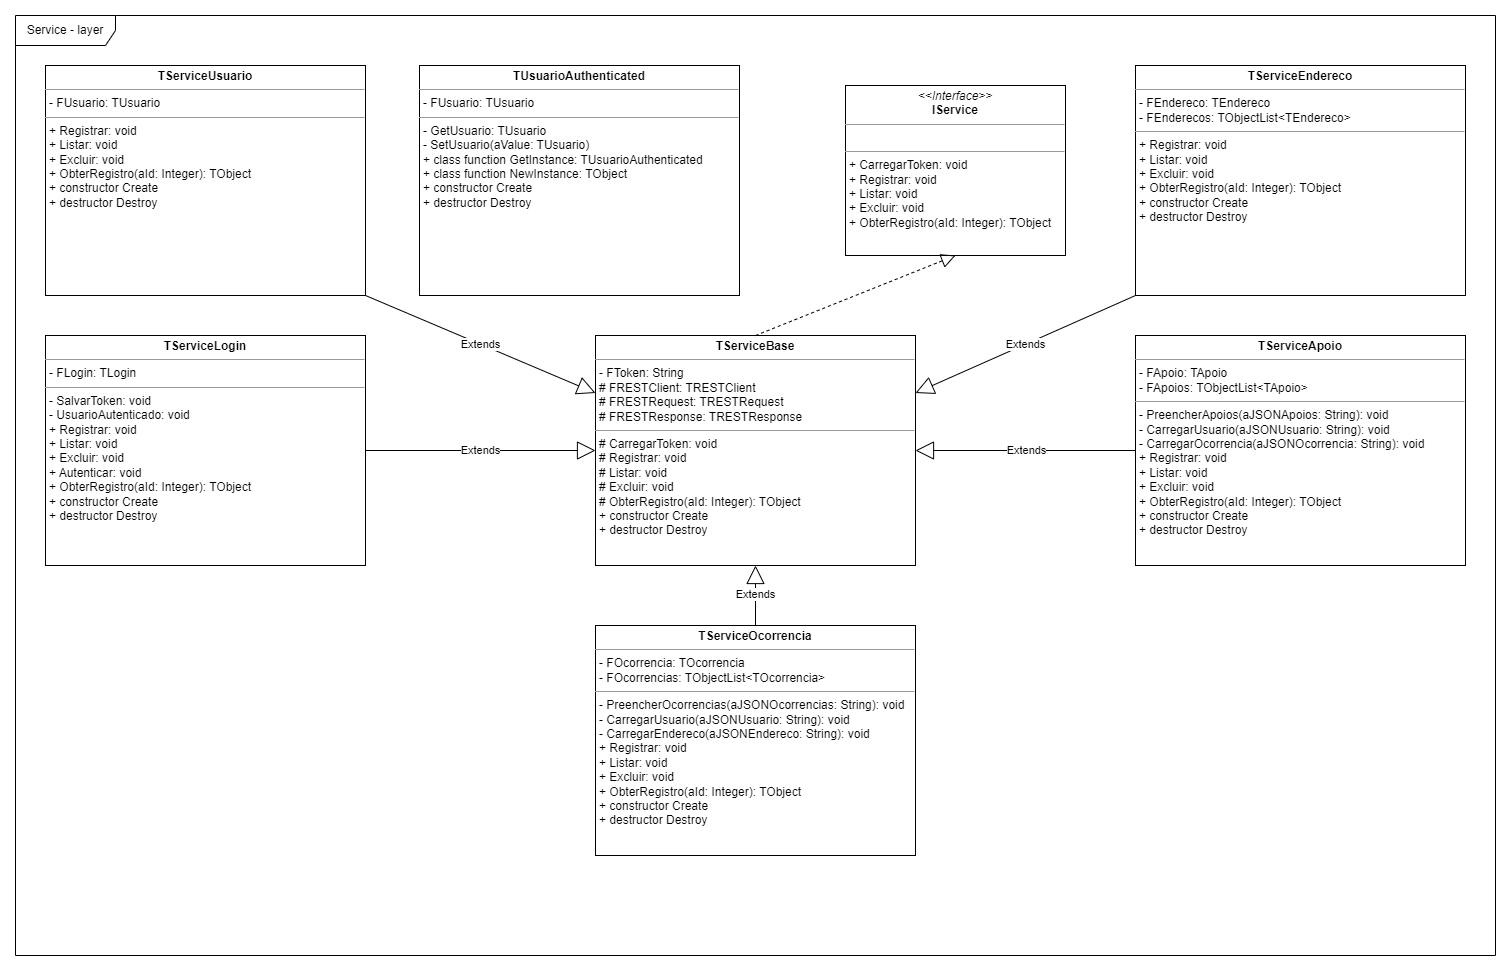

The diagram above was exported from draw.io. Its source (the exported page's mxGraphModel, read from the mxfile embedded in the PNG):
<mxGraphModel dx="2152" dy="753" grid="1" gridSize="10" guides="1" tooltips="1" connect="1" arrows="1" fold="1" page="1" pageScale="1" pageWidth="827" pageHeight="1169" math="0" shadow="0">
  <root>
    <mxCell id="0" />
    <mxCell id="1" parent="0" />
    <mxCell id="TjKvedbrye1jdHef3f1U-1" value="Service - layer" style="shape=umlFrame;whiteSpace=wrap;html=1;pointerEvents=0;width=100;height=30;" parent="1" vertex="1">
      <mxGeometry x="-150" y="10" width="1480" height="940" as="geometry" />
    </mxCell>
    <mxCell id="TjKvedbrye1jdHef3f1U-2" value="&lt;p style=&quot;margin:0px;margin-top:4px;text-align:center;&quot;&gt;&lt;i&gt;&amp;lt;&amp;lt;Interface&amp;gt;&amp;gt;&lt;/i&gt;&lt;br&gt;&lt;b&gt;IService&lt;/b&gt;&lt;/p&gt;&lt;hr size=&quot;1&quot;&gt;&lt;p style=&quot;margin:0px;margin-left:4px;&quot;&gt;&lt;br&gt;&lt;/p&gt;&lt;hr size=&quot;1&quot;&gt;&lt;p style=&quot;margin:0px;margin-left:4px;&quot;&gt;+ CarregarToken: void&lt;br&gt;+ Registrar: void&lt;/p&gt;&lt;p style=&quot;margin:0px;margin-left:4px;&quot;&gt;+ Listar: void&lt;/p&gt;&lt;p style=&quot;margin:0px;margin-left:4px;&quot;&gt;+ Excluir: void&lt;/p&gt;&lt;p style=&quot;margin:0px;margin-left:4px;&quot;&gt;+ ObterRegistro(aId: Integer): TObject&lt;/p&gt;" style="verticalAlign=top;align=left;overflow=fill;fontSize=12;fontFamily=Helvetica;html=1;whiteSpace=wrap;" parent="1" vertex="1">
      <mxGeometry x="680" y="80" width="220" height="170" as="geometry" />
    </mxCell>
    <mxCell id="TjKvedbrye1jdHef3f1U-3" value="&lt;p style=&quot;margin:0px;margin-top:4px;text-align:center;&quot;&gt;&lt;b&gt;TServiceLogin&lt;/b&gt;&lt;/p&gt;&lt;hr size=&quot;1&quot;&gt;&lt;p style=&quot;margin:0px;margin-left:4px;&quot;&gt;- FLogin: TLogin&lt;/p&gt;&lt;hr size=&quot;1&quot;&gt;&lt;p style=&quot;margin:0px;margin-left:4px;&quot;&gt;- SalvarToken: void&lt;/p&gt;&lt;p style=&quot;margin:0px;margin-left:4px;&quot;&gt;- UsuarioAutenticado: void&lt;/p&gt;&lt;p style=&quot;margin:0px;margin-left:4px;&quot;&gt;+ Registrar: void&lt;/p&gt;&lt;p style=&quot;margin:0px;margin-left:4px;&quot;&gt;+ Listar: void&lt;/p&gt;&lt;p style=&quot;margin:0px;margin-left:4px;&quot;&gt;+ Excluir: void&lt;/p&gt;&lt;p style=&quot;margin:0px;margin-left:4px;&quot;&gt;+ Autenticar: void&lt;/p&gt;&lt;p style=&quot;margin:0px;margin-left:4px;&quot;&gt;+ ObterRegistro(aId: Integer): TObject&lt;/p&gt;&lt;p style=&quot;margin:0px;margin-left:4px;&quot;&gt;+ constructor Create&lt;/p&gt;&lt;p style=&quot;margin:0px;margin-left:4px;&quot;&gt;+ destructor Destroy&lt;/p&gt;" style="verticalAlign=top;align=left;overflow=fill;fontSize=12;fontFamily=Helvetica;html=1;whiteSpace=wrap;" parent="1" vertex="1">
      <mxGeometry x="-120" y="330" width="320" height="230" as="geometry" />
    </mxCell>
    <mxCell id="TjKvedbrye1jdHef3f1U-4" value="&lt;p style=&quot;margin:0px;margin-top:4px;text-align:center;&quot;&gt;&lt;b&gt;TServiceUsuario&lt;/b&gt;&lt;/p&gt;&lt;hr size=&quot;1&quot;&gt;&lt;p style=&quot;margin:0px;margin-left:4px;&quot;&gt;- FUsuario: TUsuario&lt;/p&gt;&lt;hr size=&quot;1&quot;&gt;&lt;p style=&quot;margin:0px;margin-left:4px;&quot;&gt;&lt;span style=&quot;background-color: initial;&quot;&gt;+ Registrar: void&lt;/span&gt;&lt;br&gt;&lt;/p&gt;&lt;p style=&quot;margin:0px;margin-left:4px;&quot;&gt;+ Listar: void&lt;/p&gt;&lt;p style=&quot;margin:0px;margin-left:4px;&quot;&gt;+ Excluir: void&lt;/p&gt;&lt;p style=&quot;margin:0px;margin-left:4px;&quot;&gt;+ ObterRegistro(aId: Integer): TObject&lt;/p&gt;&lt;p style=&quot;margin:0px;margin-left:4px;&quot;&gt;+ constructor Create&lt;/p&gt;&lt;p style=&quot;margin:0px;margin-left:4px;&quot;&gt;+ destructor Destroy&lt;/p&gt;" style="verticalAlign=top;align=left;overflow=fill;fontSize=12;fontFamily=Helvetica;html=1;whiteSpace=wrap;" parent="1" vertex="1">
      <mxGeometry x="-120" y="60" width="320" height="230" as="geometry" />
    </mxCell>
    <mxCell id="TjKvedbrye1jdHef3f1U-5" value="&lt;p style=&quot;margin:0px;margin-top:4px;text-align:center;&quot;&gt;&lt;b&gt;TServiceEndereco&lt;/b&gt;&lt;/p&gt;&lt;hr size=&quot;1&quot;&gt;&lt;p style=&quot;border-color: var(--border-color); margin: 0px 0px 0px 4px;&quot;&gt;- FEndereco: TEndereco&lt;br style=&quot;border-color: var(--border-color);&quot;&gt;&lt;/p&gt;&lt;p style=&quot;border-color: var(--border-color); margin: 0px 0px 0px 4px;&quot;&gt;- FEnderecos: TObjectList&amp;lt;TEndereco&amp;gt;&lt;/p&gt;&lt;hr size=&quot;1&quot;&gt;&lt;p style=&quot;margin:0px;margin-left:4px;&quot;&gt;&lt;span style=&quot;background-color: initial;&quot;&gt;+ Registrar: void&lt;/span&gt;&lt;br&gt;&lt;/p&gt;&lt;p style=&quot;margin:0px;margin-left:4px;&quot;&gt;+ Listar: void&lt;/p&gt;&lt;p style=&quot;margin:0px;margin-left:4px;&quot;&gt;+ Excluir: void&lt;/p&gt;&lt;p style=&quot;margin:0px;margin-left:4px;&quot;&gt;+ ObterRegistro(aId: Integer): TObject&lt;/p&gt;&lt;p style=&quot;margin:0px;margin-left:4px;&quot;&gt;+ constructor Create&lt;/p&gt;&lt;p style=&quot;margin:0px;margin-left:4px;&quot;&gt;+ destructor Destroy&lt;/p&gt;" style="verticalAlign=top;align=left;overflow=fill;fontSize=12;fontFamily=Helvetica;html=1;whiteSpace=wrap;" parent="1" vertex="1">
      <mxGeometry x="970" y="60" width="330" height="230" as="geometry" />
    </mxCell>
    <mxCell id="TjKvedbrye1jdHef3f1U-8" value="&lt;p style=&quot;margin:0px;margin-top:4px;text-align:center;&quot;&gt;&lt;b&gt;TServiceApoio&lt;/b&gt;&lt;/p&gt;&lt;hr size=&quot;1&quot;&gt;&lt;p style=&quot;margin:0px;margin-left:4px;&quot;&gt;- FApoio: TApoio&lt;br&gt;&lt;/p&gt;&lt;p style=&quot;margin:0px;margin-left:4px;&quot;&gt;- FApoios: TObjectList&amp;lt;TApoio&amp;gt;&lt;/p&gt;&lt;hr size=&quot;1&quot;&gt;&lt;p style=&quot;border-color: var(--border-color); margin: 0px 0px 0px 4px;&quot;&gt;- PreencherApoios(aJSONApoios: String): void&lt;/p&gt;&lt;p style=&quot;border-color: var(--border-color); margin: 0px 0px 0px 4px;&quot;&gt;- CarregarUsuario(aJSONUsuario: String): void&lt;/p&gt;&lt;p style=&quot;border-color: var(--border-color); margin: 0px 0px 0px 4px;&quot;&gt;- CarregarOcorrencia(aJSONOcorrencia: String): void&lt;/p&gt;&lt;p style=&quot;border-color: var(--border-color); margin: 0px 0px 0px 4px;&quot;&gt;&lt;span style=&quot;border-color: var(--border-color); background-color: initial;&quot;&gt;+ Registrar: void&lt;/span&gt;&lt;br style=&quot;border-color: var(--border-color);&quot;&gt;&lt;/p&gt;&lt;p style=&quot;border-color: var(--border-color); margin: 0px 0px 0px 4px;&quot;&gt;+ Listar: void&lt;/p&gt;&lt;p style=&quot;border-color: var(--border-color); margin: 0px 0px 0px 4px;&quot;&gt;+ Excluir: void&lt;/p&gt;&lt;p style=&quot;border-color: var(--border-color); margin: 0px 0px 0px 4px;&quot;&gt;+ ObterRegistro(aId: Integer): TObject&lt;/p&gt;&lt;p style=&quot;border-color: var(--border-color); margin: 0px 0px 0px 4px;&quot;&gt;+ constructor Create&lt;/p&gt;&lt;p style=&quot;border-color: var(--border-color); margin: 0px 0px 0px 4px;&quot;&gt;+ destructor Destroy&lt;/p&gt;" style="verticalAlign=top;align=left;overflow=fill;fontSize=12;fontFamily=Helvetica;html=1;whiteSpace=wrap;" parent="1" vertex="1">
      <mxGeometry x="970" y="330" width="330" height="230" as="geometry" />
    </mxCell>
    <mxCell id="TjKvedbrye1jdHef3f1U-12" value="&lt;p style=&quot;margin:0px;margin-top:4px;text-align:center;&quot;&gt;&lt;b&gt;TServiceBase&lt;/b&gt;&lt;/p&gt;&lt;hr size=&quot;1&quot;&gt;&lt;p style=&quot;margin:0px;margin-left:4px;&quot;&gt;- FToken: String&lt;/p&gt;&lt;p style=&quot;border-color: var(--border-color); margin: 0px 0px 0px 4px;&quot;&gt;# FRESTClient: TRESTClient&lt;/p&gt;&lt;p style=&quot;border-color: var(--border-color); margin: 0px 0px 0px 4px;&quot;&gt;# FRESTRequest: TRESTRequest&lt;br style=&quot;border-color: var(--border-color);&quot;&gt;&lt;/p&gt;&lt;p style=&quot;border-color: var(--border-color); margin: 0px 0px 0px 4px;&quot;&gt;# FRESTResponse: TRESTResponse&lt;/p&gt;&lt;hr size=&quot;1&quot;&gt;&lt;p style=&quot;border-color: var(--border-color); margin: 0px 0px 0px 4px;&quot;&gt;&lt;span style=&quot;background-color: initial;&quot;&gt;# CarregarToken: void&lt;/span&gt;&lt;br&gt;&lt;/p&gt;&lt;p style=&quot;margin:0px;margin-left:4px;&quot;&gt;# Registrar: void&lt;/p&gt;&lt;p style=&quot;margin:0px;margin-left:4px;&quot;&gt;# Listar: void&lt;/p&gt;&lt;p style=&quot;margin:0px;margin-left:4px;&quot;&gt;# Excluir: void&lt;/p&gt;&lt;p style=&quot;margin:0px;margin-left:4px;&quot;&gt;# ObterRegistro(aId: Integer): TObject&lt;/p&gt;&lt;p style=&quot;margin:0px;margin-left:4px;&quot;&gt;+ constructor Create&lt;/p&gt;&lt;p style=&quot;margin:0px;margin-left:4px;&quot;&gt;+ destructor Destroy&lt;/p&gt;&lt;p style=&quot;margin:0px;margin-left:4px;&quot;&gt;&lt;br&gt;&lt;/p&gt;" style="verticalAlign=top;align=left;overflow=fill;fontSize=12;fontFamily=Helvetica;html=1;whiteSpace=wrap;" parent="1" vertex="1">
      <mxGeometry x="430" y="330" width="320" height="230" as="geometry" />
    </mxCell>
    <mxCell id="TjKvedbrye1jdHef3f1U-13" value="&lt;p style=&quot;margin:0px;margin-top:4px;text-align:center;&quot;&gt;&lt;b&gt;TUsuarioAuthenticated&lt;/b&gt;&lt;/p&gt;&lt;hr size=&quot;1&quot;&gt;&lt;p style=&quot;margin:0px;margin-left:4px;&quot;&gt;- FUsuario: TUsuario&lt;/p&gt;&lt;hr size=&quot;1&quot;&gt;&lt;p style=&quot;margin:0px;margin-left:4px;&quot;&gt;- GetUsuario: TUsuario&lt;/p&gt;&lt;p style=&quot;margin:0px;margin-left:4px;&quot;&gt;- SetUsuario(aValue: TUsuario)&lt;/p&gt;&lt;p style=&quot;margin:0px;margin-left:4px;&quot;&gt;+ class function GetInstance: TUsuarioAuthenticated&lt;/p&gt;&lt;p style=&quot;margin:0px;margin-left:4px;&quot;&gt;+ class function NewInstance: TObject&lt;/p&gt;&lt;p style=&quot;margin:0px;margin-left:4px;&quot;&gt;+ constructor Create&lt;/p&gt;&lt;p style=&quot;margin:0px;margin-left:4px;&quot;&gt;+ destructor Destroy&lt;/p&gt;" style="verticalAlign=top;align=left;overflow=fill;fontSize=12;fontFamily=Helvetica;html=1;whiteSpace=wrap;" parent="1" vertex="1">
      <mxGeometry x="254" y="60" width="320" height="230" as="geometry" />
    </mxCell>
    <mxCell id="TjKvedbrye1jdHef3f1U-14" value="Extends" style="endArrow=block;endSize=16;endFill=0;html=1;rounded=0;entryX=1;entryY=0.5;entryDx=0;entryDy=0;exitX=0;exitY=0.5;exitDx=0;exitDy=0;" parent="1" edge="1" target="TjKvedbrye1jdHef3f1U-12" source="TjKvedbrye1jdHef3f1U-8">
      <mxGeometry width="160" relative="1" as="geometry">
        <mxPoint x="660" y="635.51" as="sourcePoint" />
        <mxPoint x="890" y="549.9971794871794" as="targetPoint" />
      </mxGeometry>
    </mxCell>
    <mxCell id="TjKvedbrye1jdHef3f1U-17" value="" style="endArrow=block;dashed=1;endFill=0;endSize=12;html=1;rounded=0;entryX=0.5;entryY=1;entryDx=0;entryDy=0;exitX=0.5;exitY=0;exitDx=0;exitDy=0;" parent="1" source="TjKvedbrye1jdHef3f1U-12" target="TjKvedbrye1jdHef3f1U-2" edge="1">
      <mxGeometry width="160" relative="1" as="geometry">
        <mxPoint x="610" y="280" as="sourcePoint" />
        <mxPoint x="770" y="280" as="targetPoint" />
      </mxGeometry>
    </mxCell>
    <mxCell id="TjKvedbrye1jdHef3f1U-18" value="Extends" style="endArrow=block;endSize=16;endFill=0;html=1;rounded=0;entryX=0;entryY=0.5;entryDx=0;entryDy=0;exitX=1;exitY=0.5;exitDx=0;exitDy=0;" parent="1" source="TjKvedbrye1jdHef3f1U-3" target="TjKvedbrye1jdHef3f1U-12" edge="1">
      <mxGeometry width="160" relative="1" as="geometry">
        <mxPoint x="200" y="455.51" as="sourcePoint" />
        <mxPoint x="430" y="369.99717948717944" as="targetPoint" />
      </mxGeometry>
    </mxCell>
    <mxCell id="TjKvedbrye1jdHef3f1U-20" value="Extends" style="endArrow=block;endSize=16;endFill=0;html=1;rounded=0;entryX=1;entryY=0.25;entryDx=0;entryDy=0;exitX=0;exitY=1;exitDx=0;exitDy=0;" parent="1" source="TjKvedbrye1jdHef3f1U-5" target="TjKvedbrye1jdHef3f1U-12" edge="1">
      <mxGeometry width="160" relative="1" as="geometry">
        <mxPoint x="830" y="340" as="sourcePoint" />
        <mxPoint x="1060" y="340" as="targetPoint" />
      </mxGeometry>
    </mxCell>
    <mxCell id="TjKvedbrye1jdHef3f1U-22" value="Extends" style="endArrow=block;endSize=16;endFill=0;html=1;rounded=0;entryX=0;entryY=0.25;entryDx=0;entryDy=0;exitX=1;exitY=1;exitDx=0;exitDy=0;" parent="1" source="TjKvedbrye1jdHef3f1U-4" target="TjKvedbrye1jdHef3f1U-12" edge="1">
      <mxGeometry width="160" relative="1" as="geometry">
        <mxPoint x="200" y="290" as="sourcePoint" />
        <mxPoint x="420" y="290" as="targetPoint" />
      </mxGeometry>
    </mxCell>
    <mxCell id="fkAe2HmtRgYOYU8vHFZB-1" value="&lt;p style=&quot;margin:0px;margin-top:4px;text-align:center;&quot;&gt;&lt;b&gt;TServiceOcorrencia&lt;/b&gt;&lt;/p&gt;&lt;hr size=&quot;1&quot;&gt;&lt;p style=&quot;margin:0px;margin-left:4px;&quot;&gt;- FOcorrencia: TOcorrencia&lt;br&gt;&lt;/p&gt;&lt;p style=&quot;margin:0px;margin-left:4px;&quot;&gt;- FOcorrencias: TObjectList&amp;lt;TOcorrencia&amp;gt;&lt;/p&gt;&lt;hr size=&quot;1&quot;&gt;&lt;p style=&quot;border-color: var(--border-color); margin: 0px 0px 0px 4px;&quot;&gt;&lt;span style=&quot;background-color: initial;&quot;&gt;- PreencherOcorrencias(aJSONOcorrencias: String): void&lt;/span&gt;&lt;br&gt;&lt;/p&gt;&lt;p style=&quot;border-color: var(--border-color); margin: 0px 0px 0px 4px;&quot;&gt;- CarregarUsuario(aJSONUsuario: String): void&lt;/p&gt;&lt;p style=&quot;border-color: var(--border-color); margin: 0px 0px 0px 4px;&quot;&gt;- CarregarEndereco(aJSONEndereco: String): void&lt;/p&gt;&lt;p style=&quot;border-color: var(--border-color); margin: 0px 0px 0px 4px;&quot;&gt;&lt;span style=&quot;border-color: var(--border-color); background-color: initial;&quot;&gt;+ Registrar: void&lt;/span&gt;&lt;br style=&quot;border-color: var(--border-color);&quot;&gt;&lt;/p&gt;&lt;p style=&quot;border-color: var(--border-color); margin: 0px 0px 0px 4px;&quot;&gt;+ Listar: void&lt;/p&gt;&lt;p style=&quot;border-color: var(--border-color); margin: 0px 0px 0px 4px;&quot;&gt;+ Excluir: void&lt;/p&gt;&lt;p style=&quot;border-color: var(--border-color); margin: 0px 0px 0px 4px;&quot;&gt;+ ObterRegistro(aId: Integer): TObject&lt;/p&gt;&lt;p style=&quot;border-color: var(--border-color); margin: 0px 0px 0px 4px;&quot;&gt;+ constructor Create&lt;/p&gt;&lt;p style=&quot;border-color: var(--border-color); margin: 0px 0px 0px 4px;&quot;&gt;+ destructor Destroy&lt;/p&gt;" style="verticalAlign=top;align=left;overflow=fill;fontSize=12;fontFamily=Helvetica;html=1;whiteSpace=wrap;" vertex="1" parent="1">
      <mxGeometry x="430" y="620" width="320" height="230" as="geometry" />
    </mxCell>
    <mxCell id="fkAe2HmtRgYOYU8vHFZB-2" value="Extends" style="endArrow=block;endSize=16;endFill=0;html=1;rounded=0;entryX=1;entryY=0.5;entryDx=0;entryDy=0;exitX=0.5;exitY=0;exitDx=0;exitDy=0;" edge="1" parent="1" source="fkAe2HmtRgYOYU8vHFZB-1">
      <mxGeometry width="160" relative="1" as="geometry">
        <mxPoint x="810" y="585" as="sourcePoint" />
        <mxPoint x="590" y="560" as="targetPoint" />
      </mxGeometry>
    </mxCell>
  </root>
</mxGraphModel>